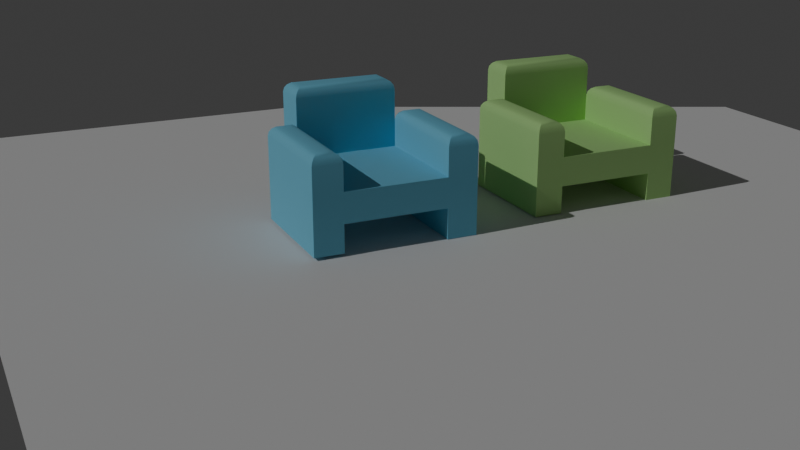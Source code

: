# Source: Graphics-class_1.blend  (saved by Blender 4.5.91; exported with 4.5.12 LTS)
import bpy
from mathutils import Matrix  # noqa: F401  (used for matrix-valued properties, if any)

bpy.ops.wm.read_factory_settings(use_empty=True)
scene = bpy.context.scene
scene.name = 'Scene'

# ---- collections
col_collection = bpy.data.collections.new('Collection'); scene.collection.children.link(col_collection)

# ---- materials (node trees are filled in below, after node groups)
mat_material_001 = bpy.data.materials.new('Material.001')
mat_material_002 = bpy.data.materials.new('Material.002')

# ---- node groups
ng_smooth_by_angle = bpy.data.node_groups.new('Smooth by Angle', 'GeometryNodeTree')
_s = ng_smooth_by_angle.interface.new_socket(name='Mesh', in_out='OUTPUT', socket_type='NodeSocketGeometry')
_s = ng_smooth_by_angle.interface.new_socket(name='Mesh', in_out='INPUT', socket_type='NodeSocketGeometry')
_s = ng_smooth_by_angle.interface.new_socket(name='Angle', in_out='INPUT', socket_type='NodeSocketFloat')
_s.subtype = 'ANGLE'
_s.default_value = 0.5236
_s.min_value = 0.0
_s.max_value = 3.142
_s.description = 'Maximum face angle for smooth edges'
_s = ng_smooth_by_angle.interface.new_socket(name='Ignore Sharpness', in_out='INPUT', socket_type='NodeSocketBool')
_s.force_non_field = True
ng_smooth_by_angle.description = 'Set the sharpness of mesh edges based on the angle between the neighboring faces'
ng_smooth_by_angle.is_modifier = True
_N = ng_smooth_by_angle.nodes; _L = ng_smooth_by_angle.links
n0 = _N.new('GeometryNodeSetShadeSmooth'); n0.name = 'Set Shade Smooth'; n0.location = (120, -80)
n0.domain = 'EDGE'
n1 = _N.new('GeometryNodeSetShadeSmooth'); n1.name = 'Set Shade Smooth.001'; n1.location = (300, -80)
n2 = _N.new('NodeGroupOutput'); n2.name = 'Group Output'; n2.location = (480, -80)
n3 = _N.new('GeometryNodeInputMeshEdgeAngle'); n3.name = 'Edge Angle'; n3.location = (-440, -240)
n4 = _N.new('NodeGroupInput'); n4.name = 'Group Input'; n4.location = (-80, -80)
n5 = _N.new('GeometryNodeInputEdgeSmooth'); n5.name = 'Is Edge Smooth'; n5.location = (-260, -120)
n6 = _N.new('GeometryNodeInputShadeSmooth'); n6.name = 'Is Shade Smooth'; n6.location = (-440, -397)
n7 = _N.new('FunctionNodeCompare'); n7.name = 'Compare'; n7.location = (-260, -260)
n7.operation = 'LESS_EQUAL'
n7.inputs[6].default_value = (0.0, 0.0, 0.0, 0.0)
n7.inputs[7].default_value = (0.0, 0.0, 0.0, 0.0)
n8 = _N.new('FunctionNodeBooleanMath'); n8.name = 'Boolean Math.001'; n8.location = (-80, -260)
n9 = _N.new('NodeGroupInput'); n9.name = 'Group Input.001'; n9.location = (-440, -329)
n10 = _N.new('NodeGroupInput'); n10.name = 'Group Input.002'; n10.location = (-259, -189)
n11 = _N.new('FunctionNodeBooleanMath'); n11.name = 'Boolean Math'; n11.location = (-80, -149)
n11.operation = 'OR'
n12 = _N.new('FunctionNodeBooleanMath'); n12.name = 'Boolean Math.002'; n12.location = (-260, -380)
n12.operation = 'OR'
n13 = _N.new('NodeGroupInput'); n13.name = 'Group Input.003'; n13.location = (-440, -460)
_L.new(n3.outputs[0], n7.inputs[0])
_L.new(n1.outputs[0], n2.inputs[0])
_L.new(n9.outputs[1], n7.inputs[1])
_L.new(n7.outputs[0], n8.inputs[0])
_L.new(n4.outputs[0], n0.inputs[0])
_L.new(n0.outputs[0], n1.inputs[0])
_L.new(n8.outputs[0], n0.inputs[2])
_L.new(n10.outputs[2], n11.inputs[1])
_L.new(n5.outputs[0], n11.inputs[0])
_L.new(n11.outputs[0], n0.inputs[1])
_L.new(n13.outputs[2], n12.inputs[1])
_L.new(n6.outputs[0], n12.inputs[0])
_L.new(n12.outputs[0], n8.inputs[1])
n2.is_active_output = True

# ---- material node trees
mat_material_001.use_nodes = True; mat_material_001.node_tree.nodes.clear()
_N = mat_material_001.node_tree.nodes; _L = mat_material_001.node_tree.links
n0 = _N.new('ShaderNodeBsdfPrincipled'); n0.name = 'Principled BSDF'; n0.location = (-200, 100)
n0.inputs[0].default_value = (0.1999, 0.5982, 0.8004, 1.0)
n0.inputs[2].default_value = 1.0
n1 = _N.new('ShaderNodeOutputMaterial'); n1.name = 'Material Output'; n1.location = (200, 100)
_L.new(n0.outputs[0], n1.inputs[0])
n1.is_active_output = True
mat_material_002.use_nodes = True; mat_material_002.node_tree.nodes.clear()
_N = mat_material_002.node_tree.nodes; _L = mat_material_002.node_tree.links
n0 = _N.new('ShaderNodeBsdfPrincipled'); n0.name = 'Principled BSDF'; n0.location = (-200, 100)
n0.inputs[0].default_value = (0.4742, 0.8011, 0.3004, 1.0)
n0.inputs[2].default_value = 1.0
n1 = _N.new('ShaderNodeOutputMaterial'); n1.name = 'Material Output'; n1.location = (200, 100)
_L.new(n0.outputs[0], n1.inputs[0])
n1.is_active_output = True

# ---- world
world_world = bpy.data.worlds.new('World'); scene.world = world_world
world_world.use_nodes = True; world_world.node_tree.nodes.clear()
_N = world_world.node_tree.nodes; _L = world_world.node_tree.links
n0 = _N.new('ShaderNodeOutputWorld'); n0.name = 'World Output'; n0.location = (200, 100)
n1 = _N.new('ShaderNodeBackground'); n1.name = 'Background'; n1.location = (-200, 100)
n1.inputs[0].default_value = (0.05088, 0.05088, 0.05088, 1.0)
_L.new(n1.outputs[0], n0.inputs[0])
n0.is_active_output = True
world_world.color = (0.05088, 0.05088, 0.05088)
world_world.sun_shadow_jitter_overblur = 0.0

# ---- cameras
cam_camera = bpy.data.cameras.new('Camera')
cam_camera.clip_end = 100.0
cam_camera.ortho_scale = 7.314

# ---- lights
light_light = bpy.data.lights.new('Light', 'POINT')
light_light.energy = 1000.0
light_light.shadow_soft_size = 0.1
light_sun = bpy.data.lights.new('Sun', 'SUN')
light_sun.energy = 1.0

# ---- meshes
me_cube = bpy.data.meshes.new('Cube')
me_cube.from_pydata([(3.838, -1.438, 1.0), (3.838, -1.438, -1.0), (3.838, -3.438, 1.0), (3.838, -3.438, -1.0), (-3.838, -1.438, 1.0), (-3.838, -1.438, -1.0), (-3.838, -3.438, 1.0), (-3.838, -3.438, -1.0), (3.838, -3.438, 2.956), (-3.838, -3.438, 2.956), (3.838, -1.438, 2.956), (-3.838, -1.438, 2.956), (-3.838, 7.231, 1.0), (3.838, 7.231, 1.0), (-3.838, 7.231, 2.956), (3.838, 7.231, 2.956), (-3.838, 5.309, 1.0), (3.838, 5.309, 1.0), (3.838, 5.309, 2.956), (-3.838, 5.309, 2.956), (-3.838, 7.231, -0.8177), (3.838, 7.231, -0.8177), (-3.838, 5.309, -0.8177), (3.838, 5.309, -0.8177), (6.251, -1.438, 1.0), (6.251, -1.438, 2.956), (6.251, 5.309, 1.0), (6.251, 5.309, 2.956), (-3.838, 7.231, 4.643), (-3.153, 6.546, 5.327), (-3.785, 7.179, 4.905), (-3.637, 7.03, 5.127), (-3.415, 6.808, 5.275), (3.153, 6.546, 5.327), (3.838, 7.231, 4.643), (3.415, 6.808, 5.275), (3.637, 7.03, 5.127), (3.785, 7.179, 4.905), (3.153, 5.993, 5.327), (3.838, 5.309, 4.643), (3.415, 5.731, 5.275), (3.637, 5.509, 5.127), (3.785, 5.361, 4.905), (-3.838, 5.309, 4.643), (-3.153, 5.993, 5.327), (-3.785, 5.361, 4.905), (-3.637, 5.509, 5.127), (-3.415, 5.731, 5.275), (3.838, -3.438, 4.764), (3.153, -2.753, 5.449), (3.785, -3.386, 5.026), (3.637, -3.237, 5.249), (3.415, -3.015, 5.397), (-3.153, -2.753, 5.449), (-3.838, -3.438, 4.764), (-3.415, -3.015, 5.397), (-3.637, -3.237, 5.249), (-3.785, -3.386, 5.026), (3.838, -1.438, 4.764), (3.153, -2.123, 5.449), (3.785, -1.49, 5.026), (3.637, -1.638, 5.249), (3.415, -1.86, 5.397), (-3.153, -2.123, 5.449), (-3.838, -1.438, 4.764), (-3.415, -1.86, 5.397), (-3.637, -1.638, 5.249), (-3.785, -1.49, 5.026), (4.522, 4.624, 7.434), (3.838, 5.309, 6.749), (4.26, 4.886, 7.382), (4.038, 5.108, 7.233), (3.89, 5.256, 7.011), (3.838, -1.438, 6.749), (4.522, -0.753, 7.434), (3.89, -1.386, 7.011), (4.038, -1.237, 7.233), (4.26, -1.015, 7.382), (6.251, 5.309, 6.749), (5.566, 4.624, 7.434), (6.199, 5.256, 7.011), (6.05, 5.108, 7.233), (5.828, 4.886, 7.382), (5.566, -0.753, 7.434), (6.251, -1.438, 6.749), (5.828, -1.015, 7.382), (6.05, -1.237, 7.233), (6.199, -1.386, 7.011)], [], [(6, 2, 8, 9), (3, 2, 6, 7), (7, 6, 4, 5), (5, 1, 3, 7), (1, 0, 2, 3), (5, 4, 0, 1), (4, 6, 9, 11), (2, 0, 10, 8), (12, 13, 21, 20), (13, 12, 14, 15), (18, 17, 13, 15), (16, 19, 14, 12), (4, 11, 19, 16), (11, 10, 18, 19), (0, 17, 26, 24), (0, 4, 16, 17), (23, 22, 20, 21), (13, 17, 23, 21), (16, 12, 20, 22), (17, 16, 22, 23), (25, 24, 26, 27), (17, 18, 27, 26), (10, 0, 24, 25), (34, 28, 30, 37), (37, 30, 31, 36), (36, 31, 32, 35), (35, 32, 29, 33), (39, 34, 37, 42), (42, 37, 36, 41), (41, 36, 35, 40), (40, 35, 33, 38), (28, 43, 45, 30), (30, 45, 46, 31), (31, 46, 47, 32), (32, 47, 44, 29), (43, 39, 42, 45), (45, 42, 41, 46), (46, 41, 40, 47), (47, 40, 38, 44), (54, 48, 50, 57), (57, 50, 51, 56), (56, 51, 52, 55), (55, 52, 49, 53), (48, 58, 60, 50), (50, 60, 61, 51), (51, 61, 62, 52), (52, 62, 59, 49), (64, 54, 57, 67), (67, 57, 56, 66), (66, 56, 55, 65), (65, 55, 53, 63), (58, 64, 67, 60), (60, 67, 66, 61), (61, 66, 65, 62), (62, 65, 63, 59), (69, 73, 75, 72), (72, 75, 76, 71), (71, 76, 77, 70), (70, 77, 74, 68), (84, 78, 80, 87), (87, 80, 81, 86), (86, 81, 82, 85), (85, 82, 79, 83), (78, 69, 72, 80), (80, 72, 71, 81), (81, 71, 70, 82), (82, 70, 68, 79), (73, 84, 87, 75), (75, 87, 86, 76), (76, 86, 85, 77), (77, 85, 83, 74), (15, 14, 28, 34), (29, 44, 38, 33), (14, 19, 43, 28), (18, 15, 34, 39), (19, 18, 39, 43), (9, 8, 48, 54), (53, 49, 59, 63), (8, 10, 58, 48), (11, 9, 54, 64), (10, 11, 64, 58), (79, 68, 74, 83), (27, 18, 69, 78), (18, 10, 73, 69), (10, 25, 84, 73), (25, 27, 78, 84)])
me_cube.polygons.foreach_set('use_smooth', [True] * 86)
_uv = me_cube.uv_layers.new(name='UVMap')
_uv.uv.foreach_set('vector', [0.625, 1.0, 0.625, 0.75, 0.625, 0.75, 0.625, 1.0, 0.375, 0.75, 0.625, 0.75, 0.625, 1.0, 0.375, 1.0, 0.375, 0.0, 0.625, 0.0, 0.625, 0.25, 0.375, 0.25, 0.125, 0.5, 0.375, 0.5, 0.375, 0.75, 0.125, 0.75, 0.375, 0.5, 0.625, 0.5, 0.625, 0.75, 0.375, 0.75, 0.375, 0.25, 0.625, 0.25, 0.625, 0.5, 0.375, 0.5, 0.625, 0.25, 0.625, 0.0, 0.625, 0.0, 0.625, 0.25, 0.625, 0.75, 0.625, 0.5, 0.625, 0.5, 0.625, 0.75, 0.625, 0.25, 0.625, 0.5, 0.625, 0.5, 0.625, 0.25, 0.625, 0.5, 0.625, 0.25, 0.625, 0.25, 0.625, 0.5, 0.625, 0.5, 0.625, 0.5, 0.625, 0.5, 0.625, 0.5, 0.625, 0.25, 0.625, 0.25, 0.625, 0.25, 0.625, 0.25, 0.625, 0.25, 0.625, 0.25, 0.625, 0.25, 0.625, 0.25, 0.625, 0.25, 0.625, 0.5, 0.625, 0.5, 0.625, 0.25, 0.625, 0.5, 0.625, 0.5, 0.625, 0.5, 0.625, 0.5, 0.625, 0.5, 0.625, 0.25, 0.625, 0.25, 0.625, 0.5, 0.625, 0.5, 0.625, 0.25, 0.625, 0.25, 0.625, 0.5, 0.625, 0.5, 0.625, 0.5, 0.625, 0.5, 0.625, 0.5, 0.625, 0.25, 0.625, 0.25, 0.625, 0.25, 0.625, 0.25, 0.625, 0.5, 0.625, 0.25, 0.625, 0.25, 0.625, 0.5, 0.625, 0.5, 0.625, 0.5, 0.625, 0.5, 0.625, 0.5, 0.625, 0.5, 0.625, 0.5, 0.625, 0.5, 0.625, 0.5, 0.625, 0.5, 0.625, 0.5, 0.625, 0.5, 0.625, 0.5, 0.625, 0.5, 0.625, 0.25, 0.625, 0.2514, 0.625, 0.4986, 0.625, 0.4986, 0.625, 0.2514, 0.625, 0.2554, 0.625, 0.4946, 0.625, 0.4946, 0.625, 0.2554, 0.625, 0.2638, 0.625, 0.4862, 0.625, 0.4862, 0.625, 0.2638, 0.625, 0.2723, 0.625, 0.4777, 0.625, 0.5, 0.625, 0.5, 0.625, 0.4986, 0.625, 0.4986, 0.625, 0.4986, 0.625, 0.4986, 0.625, 0.4946, 0.625, 0.4946, 0.625, 0.4946, 0.625, 0.4946, 0.625, 0.4862, 0.625, 0.4862, 0.625, 0.4862, 0.625, 0.4862, 0.625, 0.4777, 0.625, 0.4777, 0.625, 0.25, 0.625, 0.25, 0.625, 0.2514, 0.625, 0.2514, 0.625, 0.2514, 0.625, 0.2514, 0.625, 0.2554, 0.625, 0.2554, 0.625, 0.2554, 0.625, 0.2554, 0.625, 0.2638, 0.625, 0.2638, 0.625, 0.2638, 0.625, 0.2638, 0.625, 0.2723, 0.625, 0.2723, 0.625, 0.25, 0.625, 0.5, 0.625, 0.4986, 0.625, 0.2514, 0.625, 0.2514, 0.625, 0.4986, 0.625, 0.4946, 0.625, 0.2554, 0.625, 0.2554, 0.625, 0.4946, 0.625, 0.4862, 0.625, 0.2638, 0.625, 0.2638, 0.625, 0.4862, 0.625, 0.4777, 0.625, 0.2723, 0.625, 1.0, 0.625, 0.75, 0.625, 0.7501, 0.625, 0.9983, 0.625, 0.9983, 0.625, 0.7501, 0.6276, 0.7483, 0.625, 0.9935, 0.8695, 0.7459, 0.6276, 0.7483, 0.6388, 0.6972, 0.8612, 0.6972, 0.8612, 0.6972, 0.6388, 0.6972, 0.6473, 0.6644, 0.8527, 0.6644, 0.625, 0.75, 0.625, 0.5, 0.625, 0.4999, 0.625, 0.7501, 0.625, 0.7501, 0.625, 0.4999, 0.6276, 0.5017, 0.6276, 0.7483, 0.6276, 0.7483, 0.6276, 0.5017, 0.6388, 0.5528, 0.6388, 0.6972, 0.6388, 0.6972, 0.6388, 0.5528, 0.6473, 0.5856, 0.6473, 0.6644, 0.625, 0.25, 0.625, 0.0, 0.625, 0.006515, 0.625, 0.2501, 0.625, 0.2501, 0.625, 0.006515, 0.625, 0.02507, 0.625, 0.2505, 0.8695, 0.5041, 0.8695, 0.7459, 0.8612, 0.6972, 0.8612, 0.5528, 0.8612, 0.5528, 0.8612, 0.6972, 0.8527, 0.6644, 0.8527, 0.5856, 0.625, 0.5, 0.625, 0.25, 0.625, 0.2501, 0.625, 0.4999, 0.625, 0.4999, 0.625, 0.2501, 0.625, 0.2505, 0.6276, 0.5017, 0.6276, 0.5017, 0.8695, 0.5041, 0.8612, 0.5528, 0.6388, 0.5528, 0.6388, 0.5528, 0.8612, 0.5528, 0.8527, 0.5856, 0.6473, 0.5856, 0.625, 0.5, 0.625, 0.5, 0.625, 0.5, 0.625, 0.5, 0.625, 0.5, 0.625, 0.5, 0.625, 0.5, 0.625, 0.5, 0.625, 0.5, 0.625, 0.5, 0.625, 0.5, 0.625, 0.5, 0.625, 0.5, 0.625, 0.5, 0.625, 0.5, 0.625, 0.5, 0.625, 0.5, 0.625, 0.5, 0.625, 0.5, 0.625, 0.5, 0.625, 0.5, 0.625, 0.5, 0.625, 0.5, 0.625, 0.5, 0.625, 0.5, 0.625, 0.5, 0.625, 0.5, 0.625, 0.5, 0.625, 0.5, 0.625, 0.5, 0.625, 0.5, 0.625, 0.5, 0.625, 0.5, 0.625, 0.5, 0.625, 0.5, 0.625, 0.5, 0.625, 0.5, 0.625, 0.5, 0.625, 0.5, 0.625, 0.5, 0.625, 0.5, 0.625, 0.5, 0.625, 0.5, 0.625, 0.5, 0.625, 0.5, 0.625, 0.5, 0.625, 0.5, 0.625, 0.5, 0.625, 0.5, 0.625, 0.5, 0.625, 0.5, 0.625, 0.5, 0.625, 0.5, 0.625, 0.5, 0.625, 0.5, 0.625, 0.5, 0.625, 0.5, 0.625, 0.5, 0.625, 0.5, 0.625, 0.5, 0.625, 0.5, 0.625, 0.5, 0.625, 0.5, 0.625, 0.5, 0.625, 0.5, 0.625, 0.25, 0.625, 0.25, 0.625, 0.5, 0.625, 0.2723, 0.625, 0.2723, 0.625, 0.4777, 0.625, 0.4777, 0.625, 0.25, 0.625, 0.25, 0.625, 0.25, 0.625, 0.25, 0.625, 0.5, 0.625, 0.5, 0.625, 0.5, 0.625, 0.5, 0.625, 0.25, 0.625, 0.5, 0.625, 0.5, 0.625, 0.25, 0.625, 1.0, 0.625, 0.75, 0.625, 0.75, 0.625, 1.0, 0.8527, 0.6644, 0.6473, 0.6644, 0.6473, 0.5856, 0.8527, 0.5856, 0.625, 0.75, 0.625, 0.5, 0.625, 0.5, 0.625, 0.75, 0.625, 0.25, 0.625, 0.0, 0.625, 0.0, 0.625, 0.25, 0.625, 0.5, 0.625, 0.25, 0.625, 0.25, 0.625, 0.5, 0.625, 0.5, 0.625, 0.5, 0.625, 0.5, 0.625, 0.5, 0.625, 0.5, 0.625, 0.5, 0.625, 0.5, 0.625, 0.5, 0.625, 0.5, 0.625, 0.5, 0.625, 0.5, 0.625, 0.5, 0.625, 0.5, 0.625, 0.5, 0.625, 0.5, 0.625, 0.5, 0.625, 0.5, 0.625, 0.5, 0.625, 0.5, 0.625, 0.5])
me_cube.materials.append(mat_material_001)
me_cube.use_mirror_vertex_groups = False
me_cube.update()
me_plane = bpy.data.meshes.new('Plane')
me_plane.from_pydata([(-1.0, -1.0, 0.0), (1.0, -1.0, 0.0), (-1.0, 1.0, 0.0), (1.0, 1.0, 0.0)], [], [(0, 1, 3, 2)])
_uv = me_plane.uv_layers.new(name='UVMap')
_uv.uv.foreach_set('vector', [0.0, 0.0, 1.0, 0.0, 1.0, 1.0, 0.0, 1.0])
me_plane.update()
me_cube_001 = bpy.data.meshes.new('Cube.001')
me_cube_001.from_pydata([(3.838, -1.438, 1.0), (3.838, -1.438, -1.0), (3.838, -3.438, 1.0), (3.838, -3.438, -1.0), (-3.838, -1.438, 1.0), (-3.838, -1.438, -1.0), (-3.838, -3.438, 1.0), (-3.838, -3.438, -1.0), (3.838, -3.438, 2.956), (-3.838, -3.438, 2.956), (3.838, -1.438, 2.956), (-3.838, -1.438, 2.956), (-3.838, 7.231, 1.0), (3.838, 7.231, 1.0), (-3.838, 7.231, 2.956), (3.838, 7.231, 2.956), (-3.838, 5.309, 1.0), (3.838, 5.309, 1.0), (3.838, 5.309, 2.956), (-3.838, 5.309, 2.956), (-3.838, 7.231, -0.8177), (3.838, 7.231, -0.8177), (-3.838, 5.309, -0.8177), (3.838, 5.309, -0.8177), (6.251, -1.438, 1.0), (6.251, -1.438, 2.956), (6.251, 5.309, 1.0), (6.251, 5.309, 2.956), (-3.838, 7.231, 4.643), (-3.153, 6.546, 5.327), (-3.785, 7.179, 4.905), (-3.637, 7.03, 5.127), (-3.415, 6.808, 5.275), (3.153, 6.546, 5.327), (3.838, 7.231, 4.643), (3.415, 6.808, 5.275), (3.637, 7.03, 5.127), (3.785, 7.179, 4.905), (3.153, 5.993, 5.327), (3.838, 5.309, 4.643), (3.415, 5.731, 5.275), (3.637, 5.509, 5.127), (3.785, 5.361, 4.905), (-3.838, 5.309, 4.643), (-3.153, 5.993, 5.327), (-3.785, 5.361, 4.905), (-3.637, 5.509, 5.127), (-3.415, 5.731, 5.275), (3.838, -3.438, 4.764), (3.153, -2.753, 5.449), (3.785, -3.386, 5.026), (3.637, -3.237, 5.249), (3.415, -3.015, 5.397), (-3.153, -2.753, 5.449), (-3.838, -3.438, 4.764), (-3.415, -3.015, 5.397), (-3.637, -3.237, 5.249), (-3.785, -3.386, 5.026), (3.838, -1.438, 4.764), (3.153, -2.123, 5.449), (3.785, -1.49, 5.026), (3.637, -1.638, 5.249), (3.415, -1.86, 5.397), (-3.153, -2.123, 5.449), (-3.838, -1.438, 4.764), (-3.415, -1.86, 5.397), (-3.637, -1.638, 5.249), (-3.785, -1.49, 5.026), (4.522, 4.624, 7.434), (3.838, 5.309, 6.749), (4.26, 4.886, 7.382), (4.038, 5.108, 7.233), (3.89, 5.256, 7.011), (3.838, -1.438, 6.749), (4.522, -0.753, 7.434), (3.89, -1.386, 7.011), (4.038, -1.237, 7.233), (4.26, -1.015, 7.382), (6.251, 5.309, 6.749), (5.566, 4.624, 7.434), (6.199, 5.256, 7.011), (6.05, 5.108, 7.233), (5.828, 4.886, 7.382), (5.566, -0.753, 7.434), (6.251, -1.438, 6.749), (5.828, -1.015, 7.382), (6.05, -1.237, 7.233), (6.199, -1.386, 7.011)], [], [(6, 2, 8, 9), (3, 2, 6, 7), (7, 6, 4, 5), (5, 1, 3, 7), (1, 0, 2, 3), (5, 4, 0, 1), (4, 6, 9, 11), (2, 0, 10, 8), (12, 13, 21, 20), (13, 12, 14, 15), (18, 17, 13, 15), (16, 19, 14, 12), (4, 11, 19, 16), (11, 10, 18, 19), (0, 17, 26, 24), (0, 4, 16, 17), (23, 22, 20, 21), (13, 17, 23, 21), (16, 12, 20, 22), (17, 16, 22, 23), (25, 24, 26, 27), (17, 18, 27, 26), (10, 0, 24, 25), (34, 28, 30, 37), (37, 30, 31, 36), (36, 31, 32, 35), (35, 32, 29, 33), (39, 34, 37, 42), (42, 37, 36, 41), (41, 36, 35, 40), (40, 35, 33, 38), (28, 43, 45, 30), (30, 45, 46, 31), (31, 46, 47, 32), (32, 47, 44, 29), (43, 39, 42, 45), (45, 42, 41, 46), (46, 41, 40, 47), (47, 40, 38, 44), (54, 48, 50, 57), (57, 50, 51, 56), (56, 51, 52, 55), (55, 52, 49, 53), (48, 58, 60, 50), (50, 60, 61, 51), (51, 61, 62, 52), (52, 62, 59, 49), (64, 54, 57, 67), (67, 57, 56, 66), (66, 56, 55, 65), (65, 55, 53, 63), (58, 64, 67, 60), (60, 67, 66, 61), (61, 66, 65, 62), (62, 65, 63, 59), (69, 73, 75, 72), (72, 75, 76, 71), (71, 76, 77, 70), (70, 77, 74, 68), (84, 78, 80, 87), (87, 80, 81, 86), (86, 81, 82, 85), (85, 82, 79, 83), (78, 69, 72, 80), (80, 72, 71, 81), (81, 71, 70, 82), (82, 70, 68, 79), (73, 84, 87, 75), (75, 87, 86, 76), (76, 86, 85, 77), (77, 85, 83, 74), (15, 14, 28, 34), (29, 44, 38, 33), (14, 19, 43, 28), (18, 15, 34, 39), (19, 18, 39, 43), (9, 8, 48, 54), (53, 49, 59, 63), (8, 10, 58, 48), (11, 9, 54, 64), (10, 11, 64, 58), (79, 68, 74, 83), (27, 18, 69, 78), (18, 10, 73, 69), (10, 25, 84, 73), (25, 27, 78, 84)])
me_cube_001.polygons.foreach_set('use_smooth', [True] * 86)
_uv = me_cube_001.uv_layers.new(name='UVMap')
_uv.uv.foreach_set('vector', [0.625, 1.0, 0.625, 0.75, 0.625, 0.75, 0.625, 1.0, 0.375, 0.75, 0.625, 0.75, 0.625, 1.0, 0.375, 1.0, 0.375, 0.0, 0.625, 0.0, 0.625, 0.25, 0.375, 0.25, 0.125, 0.5, 0.375, 0.5, 0.375, 0.75, 0.125, 0.75, 0.375, 0.5, 0.625, 0.5, 0.625, 0.75, 0.375, 0.75, 0.375, 0.25, 0.625, 0.25, 0.625, 0.5, 0.375, 0.5, 0.625, 0.25, 0.625, 0.0, 0.625, 0.0, 0.625, 0.25, 0.625, 0.75, 0.625, 0.5, 0.625, 0.5, 0.625, 0.75, 0.625, 0.25, 0.625, 0.5, 0.625, 0.5, 0.625, 0.25, 0.625, 0.5, 0.625, 0.25, 0.625, 0.25, 0.625, 0.5, 0.625, 0.5, 0.625, 0.5, 0.625, 0.5, 0.625, 0.5, 0.625, 0.25, 0.625, 0.25, 0.625, 0.25, 0.625, 0.25, 0.625, 0.25, 0.625, 0.25, 0.625, 0.25, 0.625, 0.25, 0.625, 0.25, 0.625, 0.5, 0.625, 0.5, 0.625, 0.25, 0.625, 0.5, 0.625, 0.5, 0.625, 0.5, 0.625, 0.5, 0.625, 0.5, 0.625, 0.25, 0.625, 0.25, 0.625, 0.5, 0.625, 0.5, 0.625, 0.25, 0.625, 0.25, 0.625, 0.5, 0.625, 0.5, 0.625, 0.5, 0.625, 0.5, 0.625, 0.5, 0.625, 0.25, 0.625, 0.25, 0.625, 0.25, 0.625, 0.25, 0.625, 0.5, 0.625, 0.25, 0.625, 0.25, 0.625, 0.5, 0.625, 0.5, 0.625, 0.5, 0.625, 0.5, 0.625, 0.5, 0.625, 0.5, 0.625, 0.5, 0.625, 0.5, 0.625, 0.5, 0.625, 0.5, 0.625, 0.5, 0.625, 0.5, 0.625, 0.5, 0.625, 0.5, 0.625, 0.25, 0.625, 0.2514, 0.625, 0.4986, 0.625, 0.4986, 0.625, 0.2514, 0.625, 0.2554, 0.625, 0.4946, 0.625, 0.4946, 0.625, 0.2554, 0.625, 0.2638, 0.625, 0.4862, 0.625, 0.4862, 0.625, 0.2638, 0.625, 0.2723, 0.625, 0.4777, 0.625, 0.5, 0.625, 0.5, 0.625, 0.4986, 0.625, 0.4986, 0.625, 0.4986, 0.625, 0.4986, 0.625, 0.4946, 0.625, 0.4946, 0.625, 0.4946, 0.625, 0.4946, 0.625, 0.4862, 0.625, 0.4862, 0.625, 0.4862, 0.625, 0.4862, 0.625, 0.4777, 0.625, 0.4777, 0.625, 0.25, 0.625, 0.25, 0.625, 0.2514, 0.625, 0.2514, 0.625, 0.2514, 0.625, 0.2514, 0.625, 0.2554, 0.625, 0.2554, 0.625, 0.2554, 0.625, 0.2554, 0.625, 0.2638, 0.625, 0.2638, 0.625, 0.2638, 0.625, 0.2638, 0.625, 0.2723, 0.625, 0.2723, 0.625, 0.25, 0.625, 0.5, 0.625, 0.4986, 0.625, 0.2514, 0.625, 0.2514, 0.625, 0.4986, 0.625, 0.4946, 0.625, 0.2554, 0.625, 0.2554, 0.625, 0.4946, 0.625, 0.4862, 0.625, 0.2638, 0.625, 0.2638, 0.625, 0.4862, 0.625, 0.4777, 0.625, 0.2723, 0.625, 1.0, 0.625, 0.75, 0.625, 0.7501, 0.625, 0.9983, 0.625, 0.9983, 0.625, 0.7501, 0.6276, 0.7483, 0.625, 0.9935, 0.8695, 0.7459, 0.6276, 0.7483, 0.6388, 0.6972, 0.8612, 0.6972, 0.8612, 0.6972, 0.6388, 0.6972, 0.6473, 0.6644, 0.8527, 0.6644, 0.625, 0.75, 0.625, 0.5, 0.625, 0.4999, 0.625, 0.7501, 0.625, 0.7501, 0.625, 0.4999, 0.6276, 0.5017, 0.6276, 0.7483, 0.6276, 0.7483, 0.6276, 0.5017, 0.6388, 0.5528, 0.6388, 0.6972, 0.6388, 0.6972, 0.6388, 0.5528, 0.6473, 0.5856, 0.6473, 0.6644, 0.625, 0.25, 0.625, 0.0, 0.625, 0.006515, 0.625, 0.2501, 0.625, 0.2501, 0.625, 0.006515, 0.625, 0.02507, 0.625, 0.2505, 0.8695, 0.5041, 0.8695, 0.7459, 0.8612, 0.6972, 0.8612, 0.5528, 0.8612, 0.5528, 0.8612, 0.6972, 0.8527, 0.6644, 0.8527, 0.5856, 0.625, 0.5, 0.625, 0.25, 0.625, 0.2501, 0.625, 0.4999, 0.625, 0.4999, 0.625, 0.2501, 0.625, 0.2505, 0.6276, 0.5017, 0.6276, 0.5017, 0.8695, 0.5041, 0.8612, 0.5528, 0.6388, 0.5528, 0.6388, 0.5528, 0.8612, 0.5528, 0.8527, 0.5856, 0.6473, 0.5856, 0.625, 0.5, 0.625, 0.5, 0.625, 0.5, 0.625, 0.5, 0.625, 0.5, 0.625, 0.5, 0.625, 0.5, 0.625, 0.5, 0.625, 0.5, 0.625, 0.5, 0.625, 0.5, 0.625, 0.5, 0.625, 0.5, 0.625, 0.5, 0.625, 0.5, 0.625, 0.5, 0.625, 0.5, 0.625, 0.5, 0.625, 0.5, 0.625, 0.5, 0.625, 0.5, 0.625, 0.5, 0.625, 0.5, 0.625, 0.5, 0.625, 0.5, 0.625, 0.5, 0.625, 0.5, 0.625, 0.5, 0.625, 0.5, 0.625, 0.5, 0.625, 0.5, 0.625, 0.5, 0.625, 0.5, 0.625, 0.5, 0.625, 0.5, 0.625, 0.5, 0.625, 0.5, 0.625, 0.5, 0.625, 0.5, 0.625, 0.5, 0.625, 0.5, 0.625, 0.5, 0.625, 0.5, 0.625, 0.5, 0.625, 0.5, 0.625, 0.5, 0.625, 0.5, 0.625, 0.5, 0.625, 0.5, 0.625, 0.5, 0.625, 0.5, 0.625, 0.5, 0.625, 0.5, 0.625, 0.5, 0.625, 0.5, 0.625, 0.5, 0.625, 0.5, 0.625, 0.5, 0.625, 0.5, 0.625, 0.5, 0.625, 0.5, 0.625, 0.5, 0.625, 0.5, 0.625, 0.5, 0.625, 0.5, 0.625, 0.25, 0.625, 0.25, 0.625, 0.5, 0.625, 0.2723, 0.625, 0.2723, 0.625, 0.4777, 0.625, 0.4777, 0.625, 0.25, 0.625, 0.25, 0.625, 0.25, 0.625, 0.25, 0.625, 0.5, 0.625, 0.5, 0.625, 0.5, 0.625, 0.5, 0.625, 0.25, 0.625, 0.5, 0.625, 0.5, 0.625, 0.25, 0.625, 1.0, 0.625, 0.75, 0.625, 0.75, 0.625, 1.0, 0.8527, 0.6644, 0.6473, 0.6644, 0.6473, 0.5856, 0.8527, 0.5856, 0.625, 0.75, 0.625, 0.5, 0.625, 0.5, 0.625, 0.75, 0.625, 0.25, 0.625, 0.0, 0.625, 0.0, 0.625, 0.25, 0.625, 0.5, 0.625, 0.25, 0.625, 0.25, 0.625, 0.5, 0.625, 0.5, 0.625, 0.5, 0.625, 0.5, 0.625, 0.5, 0.625, 0.5, 0.625, 0.5, 0.625, 0.5, 0.625, 0.5, 0.625, 0.5, 0.625, 0.5, 0.625, 0.5, 0.625, 0.5, 0.625, 0.5, 0.625, 0.5, 0.625, 0.5, 0.625, 0.5, 0.625, 0.5, 0.625, 0.5, 0.625, 0.5, 0.625, 0.5])
me_cube_001.materials.append(mat_material_002)
me_cube_001.use_mirror_vertex_groups = False
me_cube_001.update()

# ---- objects
ob_cube = bpy.data.objects.new('Cube', me_cube)
ob_light = bpy.data.objects.new('Light', light_light)
ob_camera = bpy.data.objects.new('Camera', cam_camera)
ob_sun = bpy.data.objects.new('Sun', light_sun)
ob_plane = bpy.data.objects.new('Plane', me_plane)
ob_cube_001 = bpy.data.objects.new('Cube.001', me_cube_001)

# ---- transforms, parenting, visibility, modifiers, constraints
ob_cube.location = (0.0, 0.0, 1.02)
ob_cube.lock_rotations_4d = False
ob_cube.empty_display_type = 'ARROWS'
ob_cube.lineart.crease_threshold = 0.0
_m = ob_cube.modifiers.new('Smooth by Angle', 'NODES')
_m.node_group = ng_smooth_by_angle
_m.use_pin_to_last = True
_m.show_group_selector = False
ob_light.location = (4.076, 1.005, 5.904)
ob_light.rotation_euler = (0.6503, 0.05522, 1.866)
ob_light.lock_rotations_4d = False
ob_light.empty_display_type = 'ARROWS'
ob_light.color = (0.0, 0.0, 0.0, 0.0)
ob_light.lineart.crease_threshold = 0.0
ob_camera.location = (-60.15, 27.94, 23.6)
ob_camera.rotation_euler = (1.228, 9.19e-06, -2.006)
ob_camera.lock_rotations_4d = False
ob_camera.empty_display_type = 'ARROWS'
ob_camera.color = (0.0, 0.0, 0.0, 0.0)
ob_camera.display_type = 'WIRE'
ob_camera.lineart.crease_threshold = 0.0
ob_sun.location = (-1.663, 27.24, 25.68)
ob_sun.rotation_euler = (0.7552, 0.5226, -3.589)
ob_plane.location = (0.0, -7.369, 0.0)
ob_plane.scale = (32.45, 32.45, 32.45)
ob_cube_001.location = (1.185, -15.64, 0.8716)
ob_cube_001.lock_rotations_4d = False
ob_cube_001.empty_display_type = 'ARROWS'
ob_cube_001.lineart.crease_threshold = 0.0
_m = ob_cube_001.modifiers.new('Smooth by Angle', 'NODES')
_m.node_group = ng_smooth_by_angle
_m.use_pin_to_last = True
_m.show_group_selector = False

# ---- collection membership
col_collection.objects.link(ob_cube)
col_collection.objects.link(ob_light)
col_collection.objects.link(ob_camera)
col_collection.objects.link(ob_sun)
col_collection.objects.link(ob_plane)
col_collection.objects.link(ob_cube_001)

# ---- scene / render settings (as saved in the file)
scene.camera = ob_camera
scene.frame_start = 1; scene.frame_end = 250; scene.frame_set(100)
scene.render.engine = 'BLENDER_EEVEE_NEXT'
bpy.context.view_layer.update()
